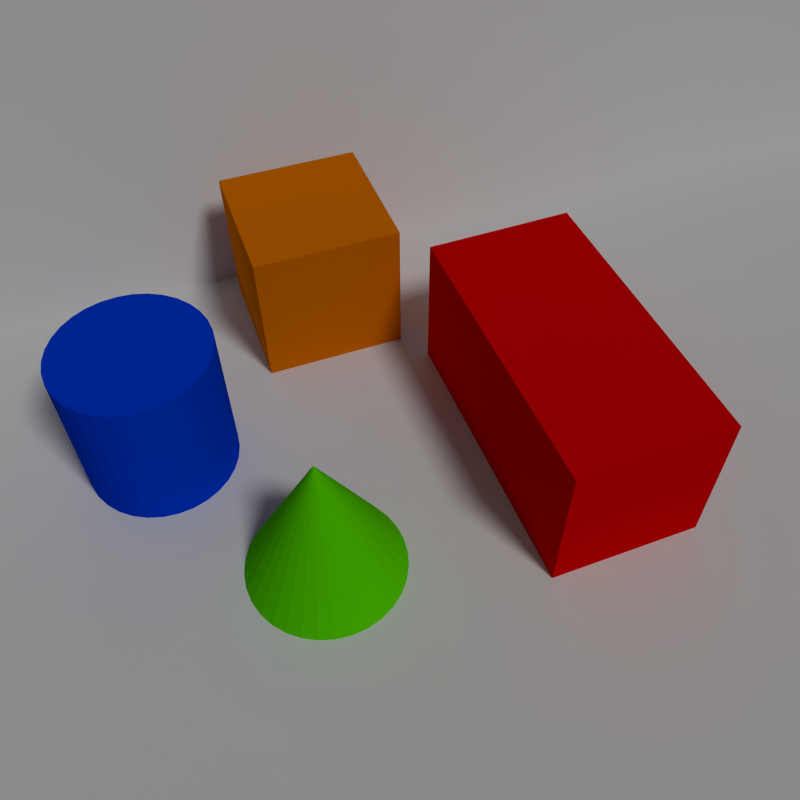 # Source: objects.blend  (saved by Blender 2.70.0; exported with 4.5.12 LTS)
import bpy
from mathutils import Matrix  # noqa: F401  (used for matrix-valued properties, if any)

bpy.ops.wm.read_factory_settings(use_empty=True)
scene = bpy.context.scene
scene.name = 'Scene'

# ---- collections
col_collection_1 = bpy.data.collections.new('Collection 1'); scene.collection.children.link(col_collection_1)

# ---- materials (node trees are filled in below, after node groups)
mat_material_005 = bpy.data.materials.new('Material.005')
mat_material_005.alpha_threshold = 0.0
mat_material_005.roughness = 0.5
mat_material_005.line_color = (0.0, 0.0, 0.0, 1.0)
mat_material_001 = bpy.data.materials.new('Material.001')
mat_material_001.alpha_threshold = 0.0
mat_material_001.roughness = 0.5
mat_material_001.line_color = (0.0, 0.0, 0.0, 1.0)
mat_material_002 = bpy.data.materials.new('Material.002')
mat_material_002.alpha_threshold = 0.0
mat_material_002.roughness = 0.5
mat_material_002.line_color = (0.0, 0.0, 0.0, 1.0)
mat_material_004 = bpy.data.materials.new('Material.004')
mat_material_004.alpha_threshold = 0.0
mat_material_004.roughness = 0.5
mat_material_004.line_color = (0.0, 0.0, 0.0, 1.0)
mat_material_003 = bpy.data.materials.new('Material.003')
mat_material_003.alpha_threshold = 0.0
mat_material_003.roughness = 0.5
mat_material_003.line_color = (0.0, 0.0, 0.0, 1.0)

# ---- material node trees
mat_material_005.use_nodes = True; mat_material_005.node_tree.nodes.clear()
_N = mat_material_005.node_tree.nodes; _L = mat_material_005.node_tree.links
n0 = _N.new('ShaderNodeOutputMaterial'); n0.name = 'Material Output'; n0.location = (300, 300)
n1 = _N.new('ShaderNodeBsdfDiffuse'); n1.name = 'Diffuse BSDF'; n1.location = (10, 300)
_L.new(n1.outputs[0], n0.inputs[0])
n0.is_active_output = True
mat_material_001.use_nodes = True; mat_material_001.node_tree.nodes.clear()
_N = mat_material_001.node_tree.nodes; _L = mat_material_001.node_tree.links
n0 = _N.new('ShaderNodeOutputMaterial'); n0.name = 'Material Output'; n0.location = (300, 300)
n1 = _N.new('ShaderNodeBsdfDiffuse'); n1.name = 'Diffuse BSDF'; n1.location = (10, 300)
n1.inputs[0].default_value = (0.1122, 0.8, 0.0, 1.0)
_L.new(n1.outputs[0], n0.inputs[0])
n0.is_active_output = True
mat_material_002.use_nodes = True; mat_material_002.node_tree.nodes.clear()
_N = mat_material_002.node_tree.nodes; _L = mat_material_002.node_tree.links
n0 = _N.new('ShaderNodeOutputMaterial'); n0.name = 'Material Output'; n0.location = (300, 300)
n1 = _N.new('ShaderNodeBsdfDiffuse'); n1.name = 'Diffuse BSDF'; n1.location = (10, 300)
n1.inputs[0].default_value = (0.0, 0.05195, 0.8, 1.0)
_L.new(n1.outputs[0], n0.inputs[0])
n0.is_active_output = True
mat_material_004.use_nodes = True; mat_material_004.node_tree.nodes.clear()
_N = mat_material_004.node_tree.nodes; _L = mat_material_004.node_tree.links
n0 = _N.new('ShaderNodeOutputMaterial'); n0.name = 'Material Output'; n0.location = (300, 300)
n1 = _N.new('ShaderNodeBsdfDiffuse'); n1.name = 'Diffuse BSDF'; n1.location = (10, 300)
n1.inputs[0].default_value = (0.8, 0.0, 0.0, 1.0)
_L.new(n1.outputs[0], n0.inputs[0])
n0.is_active_output = True
mat_material_003.use_nodes = True; mat_material_003.node_tree.nodes.clear()
_N = mat_material_003.node_tree.nodes; _L = mat_material_003.node_tree.links
n0 = _N.new('ShaderNodeOutputMaterial'); n0.name = 'Material Output'; n0.location = (300, 300)
n1 = _N.new('ShaderNodeBsdfDiffuse'); n1.name = 'Diffuse BSDF'; n1.location = (10, 300)
n1.inputs[0].default_value = (0.8, 0.194, 0.0, 1.0)
_L.new(n1.outputs[0], n0.inputs[0])
n0.is_active_output = True

# ---- world
world_world = bpy.data.worlds.new('World'); scene.world = world_world
world_world.color = (0.05088, 0.05088, 0.05088)
world_world.use_sun_shadow = False
world_world.sun_shadow_jitter_overblur = 0.0
world_world.cycles.sampling_method = 'MANUAL'
world_world.cycles.sample_map_resolution = 256

# ---- cameras
cam_camera = bpy.data.cameras.new('Camera')
cam_camera.clip_end = 100.0
cam_camera.lens = 35.0
cam_camera.sensor_width = 32.0
cam_camera.sensor_height = 18.0
cam_camera.ortho_scale = 7.314
cam_camera.dof.focus_distance = 0.0

# ---- lights
light_lamp_001 = bpy.data.lights.new('Lamp.001', 'SUN')
light_lamp_001.transmission_factor = 0.0
light_lamp_001.cutoff_distance = 30.0
light_lamp_001.angle = 0.1993
light_lamp_001.energy = 1.0
light_lamp_001.shadow_buffer_clip_start = 1.001
light_lamp_001.shadow_soft_size = 0.1
light_lamp_001.shadow_cascade_max_distance = 1000.0
light_lamp_001.cycles.use_multiple_importance_sampling = False

# ---- meshes
me_plane_001 = bpy.data.meshes.new('Plane.001')
me_plane_001.from_pydata([(-1.0, -1.0, 0.0), (1.0, -1.0, 0.0), (-1.0, 1.0, 0.0), (1.0, 1.0, 0.0)], [], [(0, 1, 3, 2)])
me_plane_001.materials.append(mat_material_005)
me_plane_001.use_remesh_preserve_volume = False
me_plane_001.use_remesh_preserve_attributes = False
me_plane_001.use_mirror_vertex_groups = False
me_plane_001.update()
me_plane = bpy.data.meshes.new('Plane')
me_plane.from_pydata([(-1.0, -1.0, 0.0), (1.0, -1.0, 0.0), (-1.0, 1.0, 0.0), (1.0, 1.0, 0.0)], [], [(0, 1, 3, 2)])
me_plane.materials.append(mat_material_005)
me_plane.use_remesh_preserve_volume = False
me_plane.use_remesh_preserve_attributes = False
me_plane.use_mirror_vertex_groups = False
me_plane.update()
me_cone = bpy.data.meshes.new('Cone')
me_cone.from_pydata([(0.0, 1.0, -1.0), (0.1951, 0.9808, -1.0), (0.3827, 0.9239, -1.0), (0.5556, 0.8315, -1.0), (0.7071, 0.7071, -1.0), (0.8315, 0.5556, -1.0), (0.9239, 0.3827, -1.0), (0.9808, 0.1951, -1.0), (1.0, 7.55e-08, -1.0), (0.0, 0.0, 1.0), (0.9808, -0.1951, -1.0), (0.9239, -0.3827, -1.0), (0.8315, -0.5556, -1.0), (0.7071, -0.7071, -1.0), (0.5556, -0.8315, -1.0), (0.3827, -0.9239, -1.0), (0.1951, -0.9808, -1.0), (-3.258e-07, -1.0, -1.0), (-0.1951, -0.9808, -1.0), (-0.3827, -0.9239, -1.0), (-0.5556, -0.8315, -1.0), (-0.7071, -0.7071, -1.0), (-0.8315, -0.5556, -1.0), (-0.9239, -0.3827, -1.0), (-0.9808, -0.1951, -1.0), (-1.0, 9.656e-07, -1.0), (-0.9808, 0.1951, -1.0), (-0.9239, 0.3827, -1.0), (-0.8315, 0.5556, -1.0), (-0.7071, 0.7071, -1.0), (-0.5556, 0.8315, -1.0), (-0.3827, 0.9239, -1.0), (-0.1951, 0.9808, -1.0)], [], [(31, 9, 32), (0, 9, 1), (30, 9, 31), (29, 9, 30), (28, 9, 29), (27, 9, 28), (26, 9, 27), (25, 9, 26), (24, 9, 25), (23, 9, 24), (22, 9, 23), (21, 9, 22), (20, 9, 21), (19, 9, 20), (18, 9, 19), (17, 9, 18), (16, 9, 17), (15, 9, 16), (14, 9, 15), (13, 9, 14), (12, 9, 13), (11, 9, 12), (10, 9, 11), (8, 9, 10), (7, 9, 8), (6, 9, 7), (5, 9, 6), (4, 9, 5), (3, 9, 4), (2, 9, 3), (32, 9, 0), (1, 9, 2), (0, 1, 2, 3, 4, 5, 6, 7, 8, 10, 11, 12, 13, 14, 15, 16, 17, 18, 19, 20, 21, 22, 23, 24, 25, 26, 27, 28, 29, 30, 31, 32)])
me_cone.materials.append(mat_material_001)
me_cone.use_remesh_preserve_volume = False
me_cone.use_remesh_preserve_attributes = False
me_cone.use_mirror_vertex_groups = False
me_cone.update()
me_cylinder = bpy.data.meshes.new('Cylinder')
me_cylinder.from_pydata([(0.0, 1.0, -1.0), (0.0, 1.0, 1.0), (0.1951, 0.9808, -1.0), (0.1951, 0.9808, 1.0), (0.3827, 0.9239, -1.0), (0.3827, 0.9239, 1.0), (0.5556, 0.8315, -1.0), (0.5556, 0.8315, 1.0), (0.7071, 0.7071, -1.0), (0.7071, 0.7071, 1.0), (0.8315, 0.5556, -1.0), (0.8315, 0.5556, 1.0), (0.9239, 0.3827, -1.0), (0.9239, 0.3827, 1.0), (0.9808, 0.1951, -1.0), (0.9808, 0.1951, 1.0), (1.0, 7.55e-08, -1.0), (1.0, 7.55e-08, 1.0), (0.9808, -0.1951, -1.0), (0.9808, -0.1951, 1.0), (0.9239, -0.3827, -1.0), (0.9239, -0.3827, 1.0), (0.8315, -0.5556, -1.0), (0.8315, -0.5556, 1.0), (0.7071, -0.7071, -1.0), (0.7071, -0.7071, 1.0), (0.5556, -0.8315, -1.0), (0.5556, -0.8315, 1.0), (0.3827, -0.9239, -1.0), (0.3827, -0.9239, 1.0), (0.1951, -0.9808, -1.0), (0.1951, -0.9808, 1.0), (-3.258e-07, -1.0, -1.0), (-3.258e-07, -1.0, 1.0), (-0.1951, -0.9808, -1.0), (-0.1951, -0.9808, 1.0), (-0.3827, -0.9239, -1.0), (-0.3827, -0.9239, 1.0), (-0.5556, -0.8315, -1.0), (-0.5556, -0.8315, 1.0), (-0.7071, -0.7071, -1.0), (-0.7071, -0.7071, 1.0), (-0.8315, -0.5556, -1.0), (-0.8315, -0.5556, 1.0), (-0.9239, -0.3827, -1.0), (-0.9239, -0.3827, 1.0), (-0.9808, -0.1951, -1.0), (-0.9808, -0.1951, 1.0), (-1.0, 9.656e-07, -1.0), (-1.0, 9.656e-07, 1.0), (-0.9808, 0.1951, -1.0), (-0.9808, 0.1951, 1.0), (-0.9239, 0.3827, -1.0), (-0.9239, 0.3827, 1.0), (-0.8315, 0.5556, -1.0), (-0.8315, 0.5556, 1.0), (-0.7071, 0.7071, -1.0), (-0.7071, 0.7071, 1.0), (-0.5556, 0.8315, -1.0), (-0.5556, 0.8315, 1.0), (-0.3827, 0.9239, -1.0), (-0.3827, 0.9239, 1.0), (-0.1951, 0.9808, -1.0), (-0.1951, 0.9808, 1.0)], [], [(0, 1, 3, 2), (2, 3, 5, 4), (4, 5, 7, 6), (6, 7, 9, 8), (8, 9, 11, 10), (10, 11, 13, 12), (12, 13, 15, 14), (14, 15, 17, 16), (16, 17, 19, 18), (18, 19, 21, 20), (20, 21, 23, 22), (22, 23, 25, 24), (24, 25, 27, 26), (26, 27, 29, 28), (28, 29, 31, 30), (30, 31, 33, 32), (32, 33, 35, 34), (34, 35, 37, 36), (36, 37, 39, 38), (38, 39, 41, 40), (40, 41, 43, 42), (42, 43, 45, 44), (44, 45, 47, 46), (46, 47, 49, 48), (48, 49, 51, 50), (50, 51, 53, 52), (52, 53, 55, 54), (54, 55, 57, 56), (56, 57, 59, 58), (58, 59, 61, 60), (3, 1, 63, 61, 59, 57, 55, 53, 51, 49, 47, 45, 43, 41, 39, 37, 35, 33, 31, 29, 27, 25, 23, 21, 19, 17, 15, 13, 11, 9, 7, 5), (62, 63, 1, 0), (60, 61, 63, 62), (0, 2, 4, 6, 8, 10, 12, 14, 16, 18, 20, 22, 24, 26, 28, 30, 32, 34, 36, 38, 40, 42, 44, 46, 48, 50, 52, 54, 56, 58, 60, 62)])
me_cylinder.materials.append(mat_material_002)
me_cylinder.use_remesh_preserve_volume = False
me_cylinder.use_remesh_preserve_attributes = False
me_cylinder.use_mirror_vertex_groups = False
me_cylinder.update()
me_cube_001 = bpy.data.meshes.new('Cube.001')
me_cube_001.from_pydata([(-1.0, -1.0, -1.0), (-1.0, 1.0, -1.0), (1.0, 1.0, -1.0), (1.0, -1.0, -1.0), (-1.0, -1.0, 1.0), (-1.0, 1.0, 1.0), (1.0, 1.0, 1.0), (1.0, -1.0, 1.0)], [], [(4, 5, 1, 0), (5, 6, 2, 1), (6, 7, 3, 2), (7, 4, 0, 3), (0, 1, 2, 3), (7, 6, 5, 4)])
me_cube_001.materials.append(mat_material_004)
me_cube_001.use_remesh_preserve_volume = False
me_cube_001.use_remesh_preserve_attributes = False
me_cube_001.use_mirror_vertex_groups = False
me_cube_001.update()
me_cube = bpy.data.meshes.new('Cube')
me_cube.from_pydata([(1.0, 1.0, -1.0), (1.0, -1.0, -1.0), (-1.0, -1.0, -1.0), (-1.0, 1.0, -1.0), (1.0, 1.0, 1.0), (1.0, -1.0, 1.0), (-1.0, -1.0, 1.0), (-1.0, 1.0, 1.0)], [], [(0, 1, 2, 3), (4, 7, 6, 5), (0, 4, 5, 1), (1, 5, 6, 2), (2, 6, 7, 3), (4, 0, 3, 7)])
me_cube.materials.append(mat_material_003)
me_cube.use_remesh_preserve_volume = False
me_cube.use_remesh_preserve_attributes = False
me_cube.use_mirror_vertex_groups = False
me_cube.update()

# ---- objects
ob_plane_001 = bpy.data.objects.new('Plane.001', me_plane_001)
ob_plane = bpy.data.objects.new('Plane', me_plane)
ob_lamp_001 = bpy.data.objects.new('Lamp.001', light_lamp_001)
ob_cone = bpy.data.objects.new('Cone', me_cone)
ob_cylinder = bpy.data.objects.new('Cylinder', me_cylinder)
ob_cube_001 = bpy.data.objects.new('Cube.001', me_cube_001)
ob_cube = bpy.data.objects.new('Cube', me_cube)
ob_camera = bpy.data.objects.new('Camera', cam_camera)

# ---- transforms, parenting, visibility, modifiers, constraints
ob_plane_001.location = (-3.981, 0.0, 0.0)
ob_plane_001.rotation_euler = (2.86e-07, 1.245, 3.983e-07)
ob_plane_001.scale = (7.892, 11.73, 7.892)
ob_plane_001.lineart.crease_threshold = 0.0
ob_plane.location = (0.0, 0.0, 0.0)
ob_plane.scale = (7.892, 11.22, 7.892)
ob_plane.lineart.crease_threshold = 0.0
ob_lamp_001.location = (10.11, 0.3032, 9.879)
ob_lamp_001.rotation_euler = (0.6503, 0.05522, 1.866)
ob_lamp_001.lock_rotations_4d = False
ob_lamp_001.empty_display_type = 'ARROWS'
ob_lamp_001.color = (0.0, 0.0, 0.0, 0.0)
ob_lamp_001.lineart.crease_threshold = 0.0
ob_cone.location = (1.577, -2.129, 1.0)
ob_cone.lineart.crease_threshold = 0.0
ob_cylinder.location = (-0.7715, -3.679, 1.0)
ob_cylinder.lineart.crease_threshold = 0.0
ob_cube_001.location = (0.707, 1.327, 1.0)
ob_cube_001.rotation_euler = (0.0, -0.0, 0.008934)
ob_cube_001.scale = (2.0, 1.0, 1.0)
ob_cube_001.lineart.crease_threshold = 0.0
ob_cube.location = (-2.706, -0.9573, 1.0)
ob_cube.lock_rotations_4d = False
ob_cube.empty_display_type = 'ARROWS'
ob_cube.lineart.crease_threshold = 0.0
ob_camera.location = (7.012, -3.097, 9.362)
ob_camera.rotation_euler = (0.7103, 0.008441, 1.218)
ob_camera.lock_rotations_4d = False
ob_camera.empty_display_type = 'ARROWS'
ob_camera.color = (0.0, 0.0, 0.0, 0.0)
ob_camera.display_type = 'WIRE'
ob_camera.lineart.crease_threshold = 0.0

# ---- collection membership
col_collection_1.objects.link(ob_plane_001)
col_collection_1.objects.link(ob_plane)
col_collection_1.objects.link(ob_lamp_001)
col_collection_1.objects.link(ob_cone)
col_collection_1.objects.link(ob_cylinder)
col_collection_1.objects.link(ob_cube_001)
col_collection_1.objects.link(ob_cube)
col_collection_1.objects.link(ob_camera)

# ---- scene / render settings (as saved in the file)
scene.camera = ob_camera
scene.frame_start = 1; scene.frame_end = 250; scene.frame_set(1)
scene.render.engine = 'CYCLES'
scene.render.resolution_x = 800
scene.render.resolution_y = 800
scene.render.resolution_percentage = 50
scene.render.dither_intensity = 0.0
scene.cycles.use_denoising = False
scene.cycles.samples = 100
scene.cycles.sampling_pattern = 'TABULATED_SOBOL'
scene.cycles.light_sampling_threshold = 0.0
scene.cycles.use_adaptive_sampling = False
scene.cycles.use_light_tree = False
scene.cycles.blur_glossy = 0.0
scene.cycles.volume_bounces = 1
scene.cycles.pixel_filter_type = 'GAUSSIAN'
scene.cycles.sample_clamp_indirect = 0.0
scene.view_settings.view_transform = 'Standard'
bpy.context.view_layer.update()
